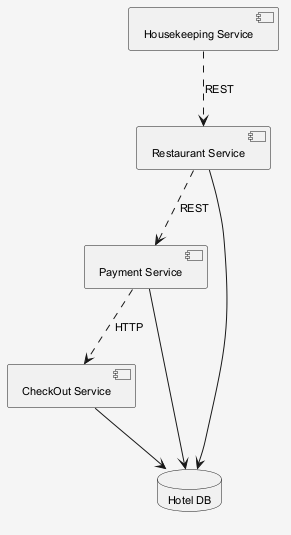

The diagram above was rendered by PlantUML. Its source (embedded in the PNG):
@startuml
skinparam shadowing false
skinparam backgroundColor #F5F5F5
skinparam defaultFontSize 11
component "Restaurant Service" as C_RestaurantService
component "Housekeeping Service" as C_HousekeepingService
component "Payment Service" as C_PaymentService
component "CheckOut Service" as C_CheckOutService
database "Hotel DB" as DB_hotel
C_RestaurantService --> DB_hotel
C_PaymentService --> DB_hotel
C_CheckOutService --> DB_hotel
C_RestaurantService ..> C_PaymentService : REST
C_PaymentService ..> C_CheckOutService : HTTP
C_HousekeepingService ..> C_RestaurantService : REST
@enduml